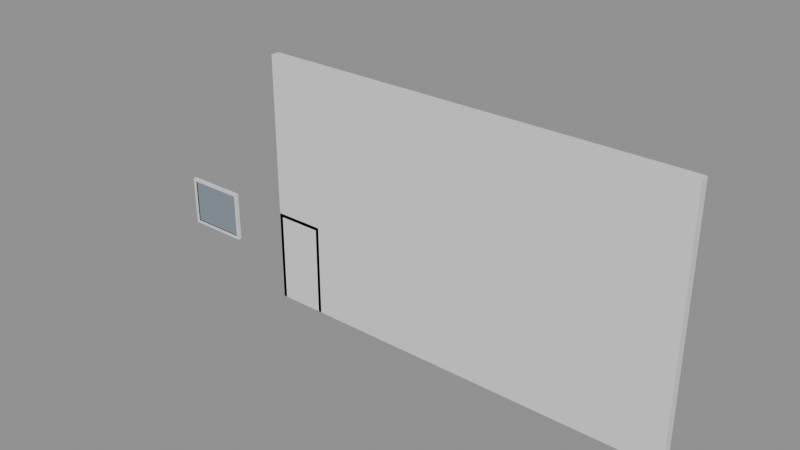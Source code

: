 # Source: e2191_after.blend  (saved by Blender 5.2.44; exported with 4.5.12 LTS)
import bpy
from mathutils import Matrix  # noqa: F401  (used for matrix-valued properties, if any)

bpy.ops.wm.read_factory_settings(use_empty=True)
scene = bpy.context.scene
scene.name = 'Scene'

# ---- materials (node trees are filled in below, after node groups)
mat_ladrillo_rojo = bpy.data.materials.new('Ladrillo_Rojo')
mat_marco_negro = bpy.data.materials.new('Marco_Negro')
mat_madera_roble = bpy.data.materials.new('Madera_Roble')
mat_vidrio = bpy.data.materials.new('Vidrio')

# ---- material node trees
mat_ladrillo_rojo.use_nodes = True; mat_ladrillo_rojo.node_tree.nodes.clear()
_N = mat_ladrillo_rojo.node_tree.nodes; _L = mat_ladrillo_rojo.node_tree.links
n0 = _N.new('ShaderNodeBsdfPrincipled'); n0.name = 'Principled BSDF'; n0.location = (-200, 100)
n0.inputs[3].default_value = 1.45
n0.inputs[10].default_value = 0.005
n1 = _N.new('ShaderNodeOutputMaterial'); n1.name = 'Material Output'; n1.location = (200, 100)
_L.new(n0.outputs[0], n1.inputs[0])
n1.is_active_output = True
mat_marco_negro.use_nodes = True; mat_marco_negro.node_tree.nodes.clear()
_N = mat_marco_negro.node_tree.nodes; _L = mat_marco_negro.node_tree.links
n0 = _N.new('ShaderNodeBsdfPrincipled'); n0.name = 'Principled BSDF'; n0.location = (-200, 100)
n0.inputs[3].default_value = 1.45
n0.inputs[10].default_value = 0.005
n1 = _N.new('ShaderNodeOutputMaterial'); n1.name = 'Material Output'; n1.location = (200, 100)
_L.new(n0.outputs[0], n1.inputs[0])
n1.is_active_output = True
mat_madera_roble.use_nodes = True; mat_madera_roble.node_tree.nodes.clear()
_N = mat_madera_roble.node_tree.nodes; _L = mat_madera_roble.node_tree.links
n0 = _N.new('ShaderNodeBsdfPrincipled'); n0.name = 'Principled BSDF'; n0.location = (-200, 100)
n0.inputs[3].default_value = 1.45
n0.inputs[10].default_value = 0.005
n1 = _N.new('ShaderNodeOutputMaterial'); n1.name = 'Material Output'; n1.location = (200, 100)
_L.new(n0.outputs[0], n1.inputs[0])
n1.is_active_output = True
mat_vidrio.use_nodes = True; mat_vidrio.node_tree.nodes.clear()
_N = mat_vidrio.node_tree.nodes; _L = mat_vidrio.node_tree.links
n0 = _N.new('ShaderNodeBsdfPrincipled'); n0.name = 'Principled BSDF'; n0.location = (-200, 100)
n0.inputs[0].default_value = (0.7, 0.85, 1.0, 1.0)
n0.inputs[2].default_value = 0.05
n0.inputs[3].default_value = 1.45
n0.inputs[10].default_value = 0.005
n0.inputs[18].default_value = 1.0
n1 = _N.new('ShaderNodeOutputMaterial'); n1.name = 'Material Output'; n1.location = (200, 100)
_L.new(n0.outputs[0], n1.inputs[0])
n1.is_active_output = True

# ---- meshes
me_fachada_principal_cuerpo_mesh = bpy.data.meshes.new('Fachada_Principal_Cuerpo_mesh')
me_fachada_principal_cuerpo_mesh.from_pydata([(0.0, 0.0, 0.0), (10.0, 0.0, 0.0), (10.0, 0.2, 0.0), (0.0, 0.2, 0.0), (0.0, 0.0, 6.0), (10.0, 0.0, 6.0), (10.0, 0.2, 6.0), (0.0, 0.2, 6.0)], [], [(0, 1, 2, 3), (4, 5, 6, 7), (0, 1, 5, 4), (1, 2, 6, 5), (2, 3, 7, 6), (3, 0, 4, 7)])
me_fachada_principal_cuerpo_mesh.materials.append(mat_ladrillo_rojo)
me_fachada_principal_cuerpo_mesh.update()
me_puerta_entrada_jamba_izq_mesh = bpy.data.meshes.new('Puerta_Entrada_Jamba_Izq_mesh')
me_puerta_entrada_jamba_izq_mesh.from_pydata([(0.0, 0.0, 0.0), (0.08, 0.0, 0.0), (0.08, 0.1, 0.0), (0.0, 0.1, 0.0), (0.0, 0.0, 2.2), (0.08, 0.0, 2.2), (0.08, 0.1, 2.2), (0.0, 0.1, 2.2)], [], [(0, 1, 2, 3), (4, 5, 6, 7), (0, 1, 5, 4), (1, 2, 6, 5), (2, 3, 7, 6), (3, 0, 4, 7)])
me_puerta_entrada_jamba_izq_mesh.materials.append(mat_marco_negro)
me_puerta_entrada_jamba_izq_mesh.update()
me_puerta_entrada_jamba_der_mesh = bpy.data.meshes.new('Puerta_Entrada_Jamba_Der_mesh')
me_puerta_entrada_jamba_der_mesh.from_pydata([(0.0, 0.0, 0.0), (0.08, 0.0, 0.0), (0.08, 0.1, 0.0), (0.0, 0.1, 0.0), (0.0, 0.0, 2.2), (0.08, 0.0, 2.2), (0.08, 0.1, 2.2), (0.0, 0.1, 2.2)], [], [(0, 1, 2, 3), (4, 5, 6, 7), (0, 1, 5, 4), (1, 2, 6, 5), (2, 3, 7, 6), (3, 0, 4, 7)])
me_puerta_entrada_jamba_der_mesh.materials.append(mat_marco_negro)
me_puerta_entrada_jamba_der_mesh.update()
me_puerta_entrada_dintel_mesh = bpy.data.meshes.new('Puerta_Entrada_Dintel_mesh')
me_puerta_entrada_dintel_mesh.from_pydata([(0.0, 0.0, 0.0), (1.04, 0.0, 0.0), (1.04, 0.1, 0.0), (0.0, 0.1, 0.0), (0.0, 0.0, 0.08), (1.04, 0.0, 0.08), (1.04, 0.1, 0.08), (0.0, 0.1, 0.08)], [], [(0, 1, 2, 3), (4, 5, 6, 7), (0, 1, 5, 4), (1, 2, 6, 5), (2, 3, 7, 6), (3, 0, 4, 7)])
me_puerta_entrada_dintel_mesh.materials.append(mat_marco_negro)
me_puerta_entrada_dintel_mesh.update()
me_puerta_entrada_panel_mesh = bpy.data.meshes.new('Puerta_Entrada_Panel_mesh')
me_puerta_entrada_panel_mesh.from_pydata([(0.0, 0.0, 0.0), (1.03, 0.0, 0.0), (1.03, 0.04, 0.0), (0.0, 0.04, 0.0), (0.0, 0.0, 2.11), (1.03, 0.0, 2.11), (1.03, 0.04, 2.11), (0.0, 0.04, 2.11)], [], [(0, 1, 2, 3), (4, 5, 6, 7), (0, 1, 5, 4), (1, 2, 6, 5), (2, 3, 7, 6), (3, 0, 4, 7)])
me_puerta_entrada_panel_mesh.materials.append(mat_madera_roble)
me_puerta_entrada_panel_mesh.update()
me_ventana_izq_jamba_izq_mesh = bpy.data.meshes.new('Ventana_Izq_Jamba_Izq_mesh')
me_ventana_izq_jamba_izq_mesh.from_pydata([(0.0, 0.0, 0.0), (0.06, 0.0, 0.0), (0.06, 0.08, 0.0), (0.0, 0.08, 0.0), (0.0, 0.0, 1.2), (0.06, 0.0, 1.2), (0.06, 0.08, 1.2), (0.0, 0.08, 1.2)], [], [(0, 1, 2, 3), (4, 5, 6, 7), (0, 1, 5, 4), (1, 2, 6, 5), (2, 3, 7, 6), (3, 0, 4, 7)])
me_ventana_izq_jamba_izq_mesh.materials.append(mat_marco_negro)
me_ventana_izq_jamba_izq_mesh.update()
me_ventana_izq_jamba_der_mesh = bpy.data.meshes.new('Ventana_Izq_Jamba_Der_mesh')
me_ventana_izq_jamba_der_mesh.from_pydata([(0.0, 0.0, 0.0), (0.06, 0.0, 0.0), (0.06, 0.08, 0.0), (0.0, 0.08, 0.0), (0.0, 0.0, 1.2), (0.06, 0.0, 1.2), (0.06, 0.08, 1.2), (0.0, 0.08, 1.2)], [], [(0, 1, 2, 3), (4, 5, 6, 7), (0, 1, 5, 4), (1, 2, 6, 5), (2, 3, 7, 6), (3, 0, 4, 7)])
me_ventana_izq_jamba_der_mesh.materials.append(mat_marco_negro)
me_ventana_izq_jamba_der_mesh.update()
me_ventana_izq_trav_inf_mesh = bpy.data.meshes.new('Ventana_Izq_Trav_Inf_mesh')
me_ventana_izq_trav_inf_mesh.from_pydata([(0.0, 0.0, 0.0), (1.38, 0.0, 0.0), (1.38, 0.08, 0.0), (0.0, 0.08, 0.0), (0.0, 0.0, 0.06), (1.38, 0.0, 0.06), (1.38, 0.08, 0.06), (0.0, 0.08, 0.06)], [], [(0, 1, 2, 3), (4, 5, 6, 7), (0, 1, 5, 4), (1, 2, 6, 5), (2, 3, 7, 6), (3, 0, 4, 7)])
me_ventana_izq_trav_inf_mesh.materials.append(mat_marco_negro)
me_ventana_izq_trav_inf_mesh.update()
me_ventana_izq_trav_sup_mesh = bpy.data.meshes.new('Ventana_Izq_Trav_Sup_mesh')
me_ventana_izq_trav_sup_mesh.from_pydata([(0.0, 0.0, 0.0), (1.38, 0.0, 0.0), (1.38, 0.08, 0.0), (0.0, 0.08, 0.0), (0.0, 0.0, 0.06), (1.38, 0.0, 0.06), (1.38, 0.08, 0.06), (0.0, 0.08, 0.06)], [], [(0, 1, 2, 3), (4, 5, 6, 7), (0, 1, 5, 4), (1, 2, 6, 5), (2, 3, 7, 6), (3, 0, 4, 7)])
me_ventana_izq_trav_sup_mesh.materials.append(mat_marco_negro)
me_ventana_izq_trav_sup_mesh.update()
me_ventana_izq_vidrio_1_1_mesh = bpy.data.meshes.new('Ventana_Izq_Vidrio_1_1_mesh')
me_ventana_izq_vidrio_1_1_mesh.from_pydata([(0.0, 0.0, 0.0), (1.38, 0.0, 0.0), (1.38, 0.06, 0.0), (0.0, 0.06, 0.0), (0.0, 0.0, 1.08), (1.38, 0.0, 1.08), (1.38, 0.06, 1.08), (0.0, 0.06, 1.08)], [], [(0, 1, 2, 3), (4, 5, 6, 7), (0, 1, 5, 4), (1, 2, 6, 5), (2, 3, 7, 6), (3, 0, 4, 7)])
me_ventana_izq_vidrio_1_1_mesh.materials.append(mat_vidrio)
me_ventana_izq_vidrio_1_1_mesh.update()

# ---- objects
ob_fachada_principal = bpy.data.objects.new('Fachada_Principal', None)
ob_fachada_principal_cuerpo = bpy.data.objects.new('Fachada_Principal_Cuerpo', me_fachada_principal_cuerpo_mesh)
ob_puerta_entrada = bpy.data.objects.new('Puerta_Entrada', None)
ob_puerta_entrada_jamba_izq = bpy.data.objects.new('Puerta_Entrada_Jamba_Izq', me_puerta_entrada_jamba_izq_mesh)
ob_puerta_entrada_jamba_der = bpy.data.objects.new('Puerta_Entrada_Jamba_Der', me_puerta_entrada_jamba_der_mesh)
ob_puerta_entrada_dintel = bpy.data.objects.new('Puerta_Entrada_Dintel', me_puerta_entrada_dintel_mesh)
ob_puerta_entrada_panel = bpy.data.objects.new('Puerta_Entrada_Panel', me_puerta_entrada_panel_mesh)
ob_ventana_izq = bpy.data.objects.new('Ventana_Izq', None)
ob_ventana_izq_jamba_izq = bpy.data.objects.new('Ventana_Izq_Jamba_Izq', me_ventana_izq_jamba_izq_mesh)
ob_ventana_izq_jamba_der = bpy.data.objects.new('Ventana_Izq_Jamba_Der', me_ventana_izq_jamba_der_mesh)
ob_ventana_izq_trav_inf = bpy.data.objects.new('Ventana_Izq_Trav_Inf', me_ventana_izq_trav_inf_mesh)
ob_ventana_izq_trav_sup = bpy.data.objects.new('Ventana_Izq_Trav_Sup', me_ventana_izq_trav_sup_mesh)
ob_ventana_izq_vidrio_1_1 = bpy.data.objects.new('Ventana_Izq_Vidrio_1_1', me_ventana_izq_vidrio_1_1_mesh)

# ---- transforms, parenting, visibility, modifiers, constraints
ob_fachada_principal.location = (0.0, 0.0, 0.0)
ob_fachada_principal.empty_display_type = 'ARROWS'
ob_fachada_principal_cuerpo.parent = ob_fachada_principal
ob_fachada_principal_cuerpo.location = (0.0, 0.0, 0.0)
ob_puerta_entrada.location = (0.0, 0.0, 0.0)
ob_puerta_entrada.empty_display_type = 'ARROWS'
ob_puerta_entrada_jamba_izq.parent = ob_puerta_entrada
ob_puerta_entrada_jamba_izq.location = (0.0, 0.0, 0.0)
ob_puerta_entrada_jamba_der.parent = ob_puerta_entrada
ob_puerta_entrada_jamba_der.location = (1.12, 0.0, 0.0)
ob_puerta_entrada_dintel.parent = ob_puerta_entrada
ob_puerta_entrada_dintel.location = (0.08, 0.0, 2.12)
ob_puerta_entrada_panel.parent = ob_puerta_entrada
ob_puerta_entrada_panel.location = (0.085, 0.03, 0.005)
ob_ventana_izq.location = (-3.0, 0.0, 1.0)
ob_ventana_izq.empty_display_type = 'ARROWS'
ob_ventana_izq_jamba_izq.parent = ob_ventana_izq
ob_ventana_izq_jamba_izq.location = (0.0, 0.0, 0.0)
ob_ventana_izq_jamba_der.parent = ob_ventana_izq
ob_ventana_izq_jamba_der.location = (1.44, 0.0, 0.0)
ob_ventana_izq_trav_inf.parent = ob_ventana_izq
ob_ventana_izq_trav_inf.location = (0.06, 0.0, 0.0)
ob_ventana_izq_trav_sup.parent = ob_ventana_izq
ob_ventana_izq_trav_sup.location = (0.06, 0.0, 1.14)
ob_ventana_izq_vidrio_1_1.parent = ob_ventana_izq
ob_ventana_izq_vidrio_1_1.location = (0.06, 0.02, 0.06)

# ---- collection membership
scene.collection.objects.link(ob_fachada_principal)
scene.collection.objects.link(ob_fachada_principal_cuerpo)
scene.collection.objects.link(ob_puerta_entrada)
scene.collection.objects.link(ob_puerta_entrada_jamba_izq)
scene.collection.objects.link(ob_puerta_entrada_jamba_der)
scene.collection.objects.link(ob_puerta_entrada_dintel)
scene.collection.objects.link(ob_puerta_entrada_panel)
scene.collection.objects.link(ob_ventana_izq)
scene.collection.objects.link(ob_ventana_izq_jamba_izq)
scene.collection.objects.link(ob_ventana_izq_jamba_der)
scene.collection.objects.link(ob_ventana_izq_trav_inf)
scene.collection.objects.link(ob_ventana_izq_trav_sup)
scene.collection.objects.link(ob_ventana_izq_vidrio_1_1)

# ---- scene / render settings (as saved in the file)
scene.frame_start = 1; scene.frame_end = 250; scene.frame_set(1)
scene.render.engine = 'BLENDER_EEVEE_NEXT'
scene.render.bake_bias = 0.0
scene.render.bake_samples = 0
scene.render.compositor_device = 'GPU'
scene.eevee.use_volume_custom_range = False
scene.eevee.fast_gi_thickness_near = 0.1
scene.eevee.fast_gi_thickness_far = 0.0
scene.eevee.ray_tracing_options.screen_trace_thickness = 0.1
bpy.context.view_layer.update()

# ---- added for rendering (the .blend has no active camera and no usable light): camera, sun + grey world if the file has none
cam_auto = bpy.data.cameras.new('AutoCamera')
cam_auto.lens = 50.0
cam_auto.sensor_width = 36.0
cam_auto.clip_end = 1000.0
ob_auto_camera = bpy.data.objects.new('AutoCamera', cam_auto)
scene.collection.objects.link(ob_auto_camera)
ob_auto_camera.location = (16.7485, -15.7982, 13.5988)
ob_auto_camera.rotation_euler = (1.09748, -7.21219e-08, 0.694738)
scene.camera = ob_auto_camera
light_auto_sun = bpy.data.lights.new('AutoSun', 'SUN')
light_auto_sun.energy = 3.0
light_auto_sun.angle = 0.0523599
ob_auto_sun = bpy.data.objects.new('AutoSun', light_auto_sun)
scene.collection.objects.link(ob_auto_sun)
ob_auto_sun.rotation_euler = (0.872665, 0.174533, 0.523599)
if scene.world is None:
    world_auto = bpy.data.worlds.new('AutoWorld')
    world_auto.color = (0.3, 0.3, 0.3)
    scene.world = world_auto
bpy.context.view_layer.update()
